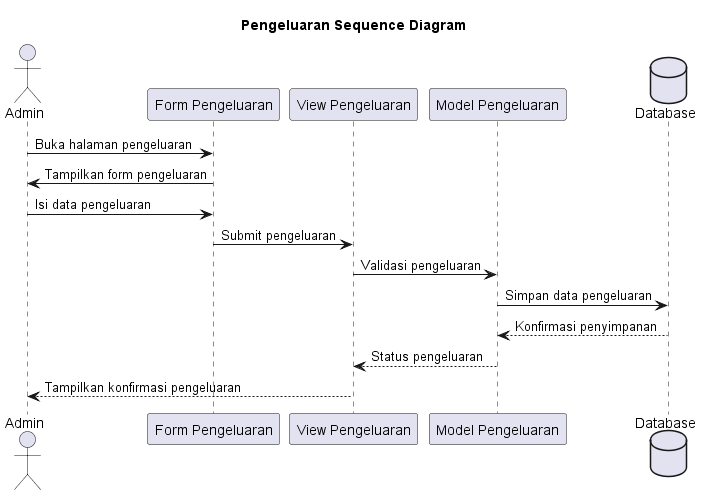

The diagram above was rendered by PlantUML. Its source (embedded in the PNG):
@startuml
title Pengeluaran Sequence Diagram

actor Admin
participant "Form Pengeluaran" as FPL
participant "View Pengeluaran" as VPL
participant "Model Pengeluaran" as MPL
database Database

Admin->FPL: Buka halaman pengeluaran
FPL->Admin: Tampilkan form pengeluaran
Admin->FPL: Isi data pengeluaran
FPL->VPL: Submit pengeluaran
VPL->MPL: Validasi pengeluaran
MPL->Database: Simpan data pengeluaran
Database-->MPL: Konfirmasi penyimpanan
MPL-->VPL: Status pengeluaran
VPL-->Admin: Tampilkan konfirmasi pengeluaran 
@enduml